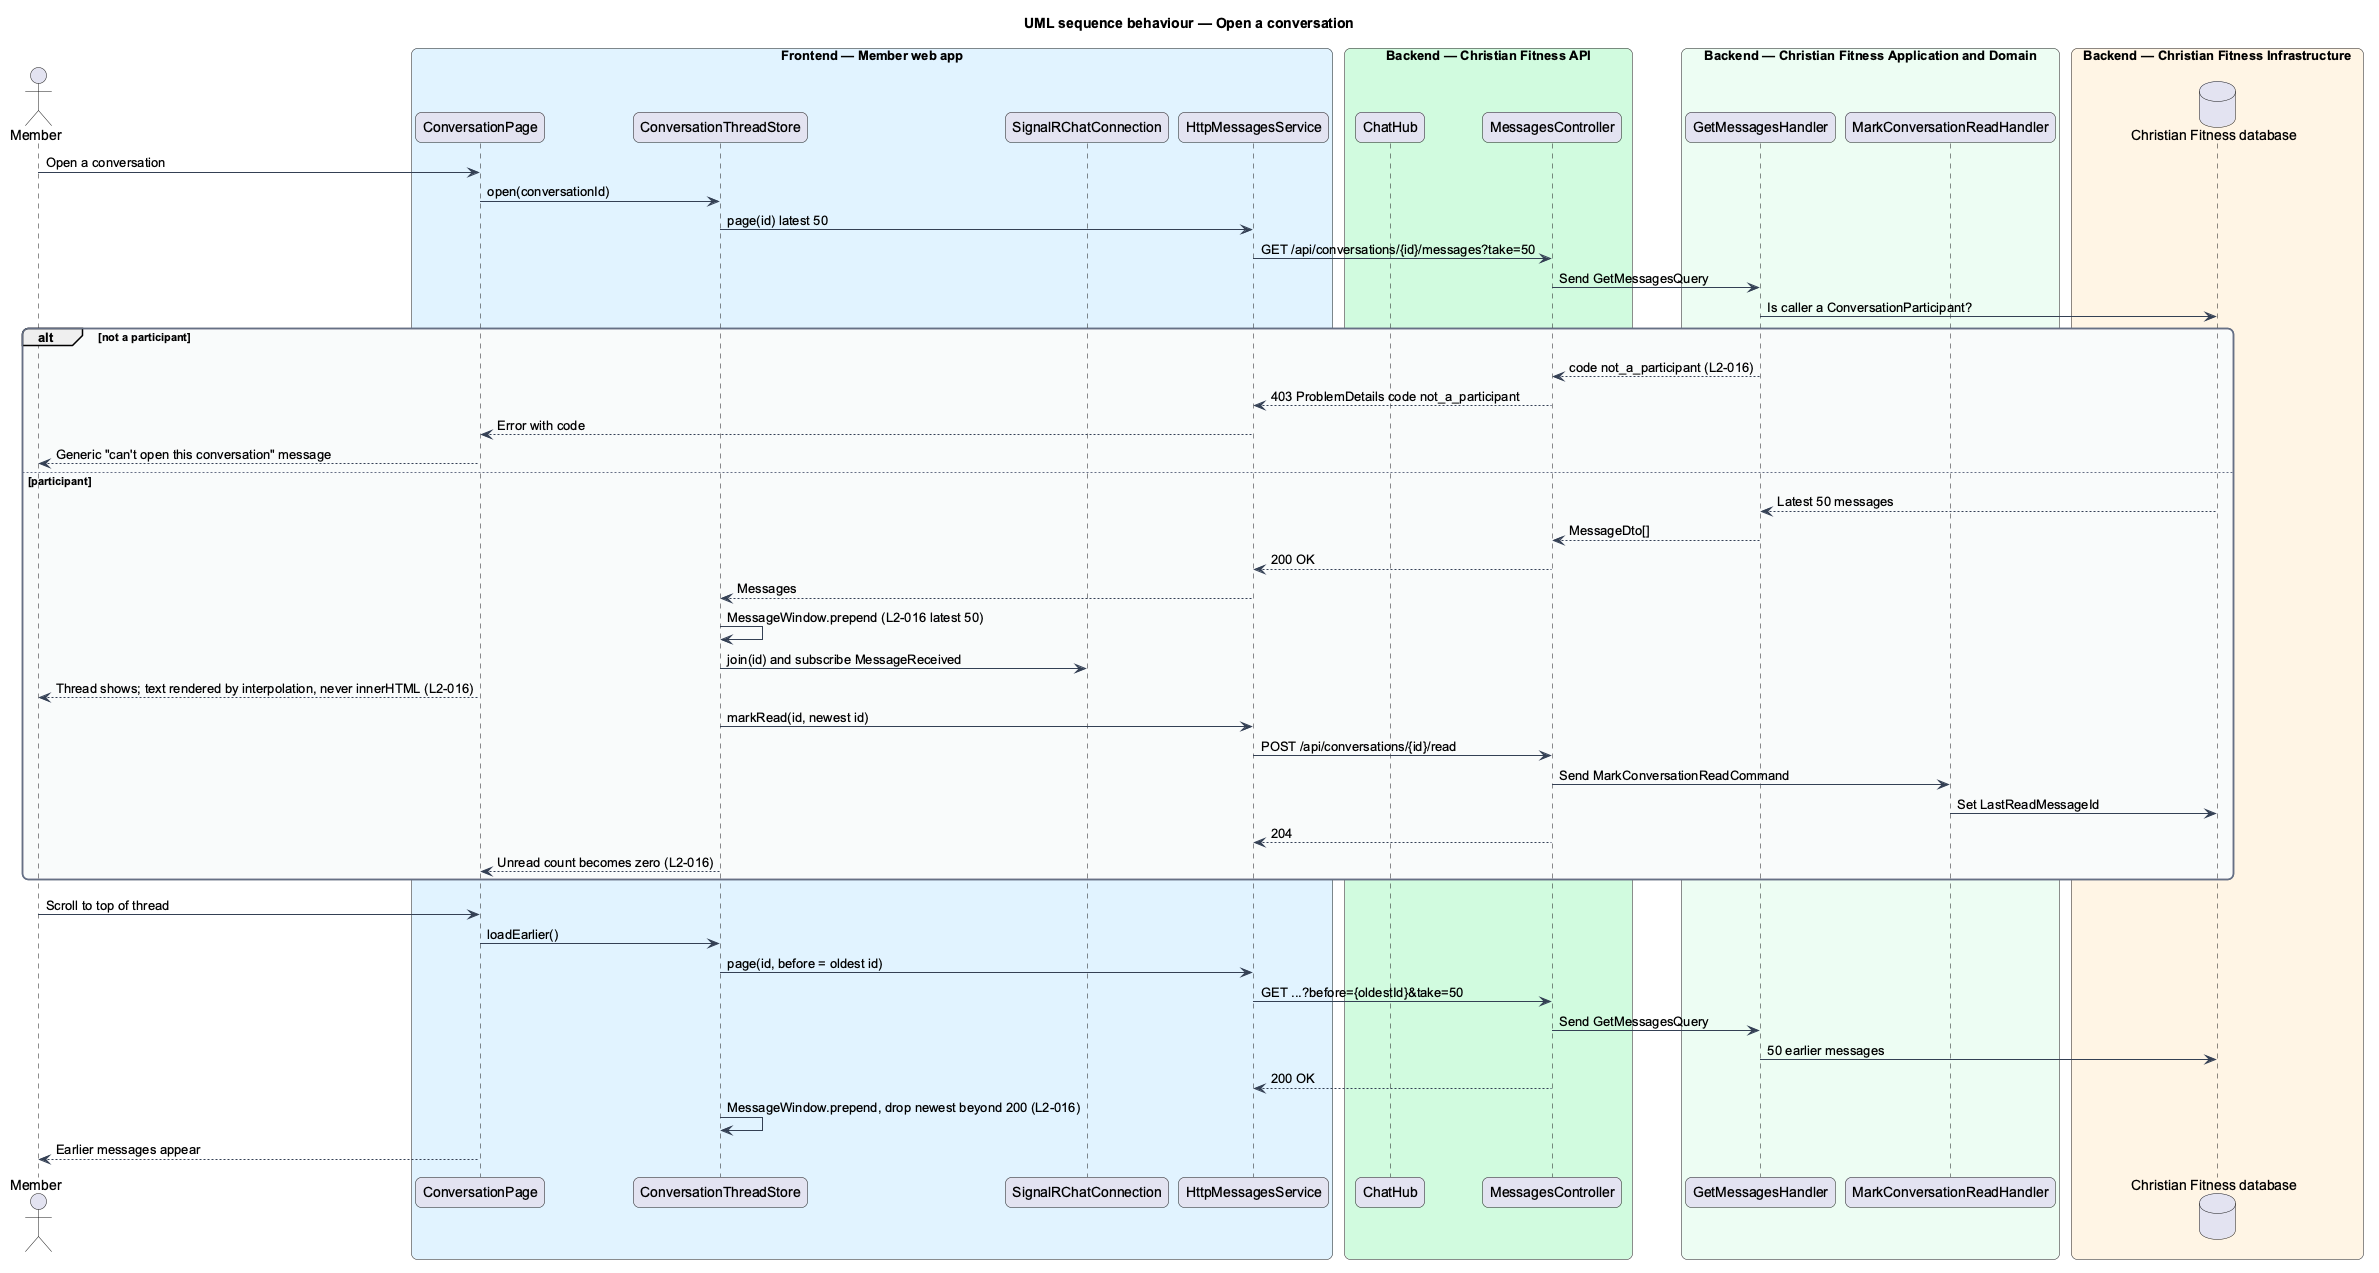

The diagram above was rendered by PlantUML. Its source (embedded in the PNG):
@startuml
title UML sequence behaviour — Open a conversation
skinparam backgroundColor #FFFFFF
skinparam shadowing false
skinparam roundcorner 12
skinparam defaultFontName Arial
skinparam ArrowColor #344054
skinparam rectangle {
  BorderColor #344054
  FontColor #101828
}
skinparam package {
  BorderColor #667085
  FontColor #101828
  BackgroundColor #F9FAFB
}
actor "Member" as actor
box "Frontend — Member web app" #E0F2FE
  participant "ConversationPage" as page
  participant "ConversationThreadStore" as store
  participant "SignalRChatConnection" as conn
  participant "HttpMessagesService" as client
end box
box "Backend — Christian Fitness API" #D1FADF
  participant "ChatHub" as hub
  participant "MessagesController" as controller
end box
box "Backend — Christian Fitness Application and Domain" #ECFDF3
  participant "GetMessagesHandler" as get
  participant "MarkConversationReadHandler" as read
end box
box "Backend — Christian Fitness Infrastructure" #FFF4E5
  database "Christian Fitness database" as db
end box
actor -> page : Open a conversation
page -> store : open(conversationId)
store -> client : page(id) latest 50
client -> controller : GET /api/conversations/{id}/messages?take=50
controller -> get : Send GetMessagesQuery
get -> db : Is caller a ConversationParticipant?
alt not a participant
  get --> controller : code not_a_participant (L2-016)
  controller --> client : 403 ProblemDetails code not_a_participant
  client --> page : Error with code
  page --> actor : Generic "can't open this conversation" message
else participant
  db --> get : Latest 50 messages
  get --> controller : MessageDto[]
  controller --> client : 200 OK
  client --> store : Messages
  store -> store : MessageWindow.prepend (L2-016 latest 50)
  store -> conn : join(id) and subscribe MessageReceived
  page --> actor : Thread shows; text rendered by interpolation, never innerHTML (L2-016)
  store -> client : markRead(id, newest id)
  client -> controller : POST /api/conversations/{id}/read
  controller -> read : Send MarkConversationReadCommand
  read -> db : Set LastReadMessageId
  controller --> client : 204
  store --> page : Unread count becomes zero (L2-016)
end
actor -> page : Scroll to top of thread
page -> store : loadEarlier()
store -> client : page(id, before = oldest id)
client -> controller : GET ...?before={oldestId}&take=50
controller -> get : Send GetMessagesQuery
get -> db : 50 earlier messages
controller --> client : 200 OK
store -> store : MessageWindow.prepend, drop newest beyond 200 (L2-016)
page --> actor : Earlier messages appear
@enduml